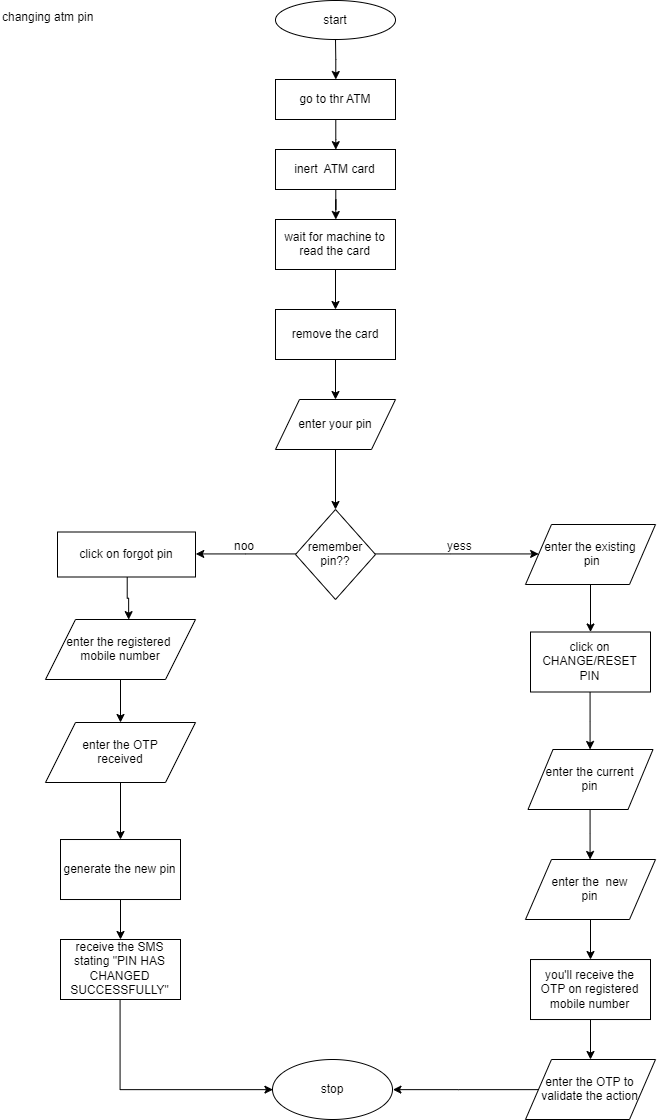

The diagram above was exported from draw.io. Its source (the exported page's mxGraphModel, read from the mxfile embedded in the PNG):
<mxGraphModel dx="1684" dy="397" grid="1" gridSize="10" guides="1" tooltips="1" connect="1" arrows="1" fold="1" page="1" pageScale="1" pageWidth="850" pageHeight="1100" math="0" shadow="0">
  <root>
    <mxCell id="V6cQQR6t-0nlJQ9ekm6K-0" />
    <mxCell id="V6cQQR6t-0nlJQ9ekm6K-1" parent="V6cQQR6t-0nlJQ9ekm6K-0" />
    <mxCell id="R-qlZirus1Cj_By9jy6E-0" value="changing atm pin" style="text;html=1;resizable=0;points=[];autosize=1;align=left;verticalAlign=top;spacingTop=-4;" vertex="1" parent="V6cQQR6t-0nlJQ9ekm6K-1">
      <mxGeometry x="75" y="38" width="110" height="20" as="geometry" />
    </mxCell>
    <mxCell id="7hh_RKeFF90E5aE7OL1Z-0" value="" style="edgeStyle=orthogonalEdgeStyle;rounded=0;orthogonalLoop=1;jettySize=auto;html=1;" edge="1" parent="V6cQQR6t-0nlJQ9ekm6K-1" source="7hh_RKeFF90E5aE7OL1Z-1" target="7hh_RKeFF90E5aE7OL1Z-3">
      <mxGeometry relative="1" as="geometry" />
    </mxCell>
    <mxCell id="7hh_RKeFF90E5aE7OL1Z-1" value="start" style="ellipse;whiteSpace=wrap;html=1;" vertex="1" parent="V6cQQR6t-0nlJQ9ekm6K-1">
      <mxGeometry x="350" y="31" width="120" height="39" as="geometry" />
    </mxCell>
    <mxCell id="7hh_RKeFF90E5aE7OL1Z-2" style="edgeStyle=orthogonalEdgeStyle;rounded=0;orthogonalLoop=1;jettySize=auto;html=1;entryX=0.5;entryY=0;entryDx=0;entryDy=0;" edge="1" parent="V6cQQR6t-0nlJQ9ekm6K-1" source="7hh_RKeFF90E5aE7OL1Z-3" target="7hh_RKeFF90E5aE7OL1Z-5">
      <mxGeometry relative="1" as="geometry" />
    </mxCell>
    <mxCell id="7hh_RKeFF90E5aE7OL1Z-3" value="go to thr ATM" style="rounded=0;whiteSpace=wrap;html=1;" vertex="1" parent="V6cQQR6t-0nlJQ9ekm6K-1">
      <mxGeometry x="350" y="110" width="120" height="40" as="geometry" />
    </mxCell>
    <mxCell id="7hh_RKeFF90E5aE7OL1Z-4" value="" style="edgeStyle=orthogonalEdgeStyle;rounded=0;orthogonalLoop=1;jettySize=auto;html=1;" edge="1" parent="V6cQQR6t-0nlJQ9ekm6K-1" source="7hh_RKeFF90E5aE7OL1Z-5" target="7hh_RKeFF90E5aE7OL1Z-7">
      <mxGeometry relative="1" as="geometry" />
    </mxCell>
    <mxCell id="7hh_RKeFF90E5aE7OL1Z-5" value="inert&amp;nbsp; ATM card" style="rounded=0;whiteSpace=wrap;html=1;" vertex="1" parent="V6cQQR6t-0nlJQ9ekm6K-1">
      <mxGeometry x="350" y="180" width="120" height="40" as="geometry" />
    </mxCell>
    <mxCell id="7hh_RKeFF90E5aE7OL1Z-6" value="" style="edgeStyle=orthogonalEdgeStyle;rounded=0;orthogonalLoop=1;jettySize=auto;html=1;" edge="1" parent="V6cQQR6t-0nlJQ9ekm6K-1" source="7hh_RKeFF90E5aE7OL1Z-7" target="7hh_RKeFF90E5aE7OL1Z-9">
      <mxGeometry relative="1" as="geometry" />
    </mxCell>
    <mxCell id="7hh_RKeFF90E5aE7OL1Z-7" value="wait for machine to read the card" style="rounded=0;whiteSpace=wrap;html=1;" vertex="1" parent="V6cQQR6t-0nlJQ9ekm6K-1">
      <mxGeometry x="350" y="250" width="120" height="50" as="geometry" />
    </mxCell>
    <mxCell id="7hh_RKeFF90E5aE7OL1Z-8" value="" style="edgeStyle=orthogonalEdgeStyle;rounded=0;orthogonalLoop=1;jettySize=auto;html=1;" edge="1" parent="V6cQQR6t-0nlJQ9ekm6K-1" source="7hh_RKeFF90E5aE7OL1Z-9" target="7hh_RKeFF90E5aE7OL1Z-10">
      <mxGeometry relative="1" as="geometry" />
    </mxCell>
    <mxCell id="7hh_RKeFF90E5aE7OL1Z-9" value="remove the card" style="rounded=0;whiteSpace=wrap;html=1;" vertex="1" parent="V6cQQR6t-0nlJQ9ekm6K-1">
      <mxGeometry x="350" y="340" width="120" height="50" as="geometry" />
    </mxCell>
    <mxCell id="7hh_RKeFF90E5aE7OL1Z-12" value="" style="edgeStyle=orthogonalEdgeStyle;rounded=0;orthogonalLoop=1;jettySize=auto;html=1;" edge="1" parent="V6cQQR6t-0nlJQ9ekm6K-1" source="7hh_RKeFF90E5aE7OL1Z-10">
      <mxGeometry relative="1" as="geometry">
        <mxPoint x="410" y="540" as="targetPoint" />
      </mxGeometry>
    </mxCell>
    <mxCell id="7hh_RKeFF90E5aE7OL1Z-10" value="enter your pin" style="shape=parallelogram;perimeter=parallelogramPerimeter;whiteSpace=wrap;html=1;" vertex="1" parent="V6cQQR6t-0nlJQ9ekm6K-1">
      <mxGeometry x="350" y="430" width="120" height="50" as="geometry" />
    </mxCell>
    <mxCell id="7hh_RKeFF90E5aE7OL1Z-19" style="edgeStyle=orthogonalEdgeStyle;rounded=0;orthogonalLoop=1;jettySize=auto;html=1;entryX=1;entryY=0.5;entryDx=0;entryDy=0;" edge="1" parent="V6cQQR6t-0nlJQ9ekm6K-1" source="7hh_RKeFF90E5aE7OL1Z-13" target="7hh_RKeFF90E5aE7OL1Z-14">
      <mxGeometry relative="1" as="geometry" />
    </mxCell>
    <mxCell id="7hh_RKeFF90E5aE7OL1Z-27" style="edgeStyle=orthogonalEdgeStyle;rounded=0;orthogonalLoop=1;jettySize=auto;html=1;entryX=0;entryY=0.5;entryDx=0;entryDy=0;" edge="1" parent="V6cQQR6t-0nlJQ9ekm6K-1" source="7hh_RKeFF90E5aE7OL1Z-13" target="7hh_RKeFF90E5aE7OL1Z-26">
      <mxGeometry relative="1" as="geometry" />
    </mxCell>
    <mxCell id="7hh_RKeFF90E5aE7OL1Z-13" value="&amp;nbsp;remember&amp;nbsp;&lt;br&gt;pin??" style="rhombus;whiteSpace=wrap;html=1;strokeColor=#000000;" vertex="1" parent="V6cQQR6t-0nlJQ9ekm6K-1">
      <mxGeometry x="370" y="540" width="80" height="90" as="geometry" />
    </mxCell>
    <mxCell id="7hh_RKeFF90E5aE7OL1Z-20" style="edgeStyle=orthogonalEdgeStyle;rounded=0;orthogonalLoop=1;jettySize=auto;html=1;entryX=0.551;entryY=-0.001;entryDx=0;entryDy=0;entryPerimeter=0;" edge="1" parent="V6cQQR6t-0nlJQ9ekm6K-1" source="7hh_RKeFF90E5aE7OL1Z-14" target="7hh_RKeFF90E5aE7OL1Z-15">
      <mxGeometry relative="1" as="geometry" />
    </mxCell>
    <mxCell id="7hh_RKeFF90E5aE7OL1Z-14" value="click on forgot pin" style="rounded=0;whiteSpace=wrap;html=1;strokeColor=#000000;" vertex="1" parent="V6cQQR6t-0nlJQ9ekm6K-1">
      <mxGeometry x="132" y="562.5" width="138" height="45" as="geometry" />
    </mxCell>
    <mxCell id="7hh_RKeFF90E5aE7OL1Z-21" value="" style="edgeStyle=orthogonalEdgeStyle;rounded=0;orthogonalLoop=1;jettySize=auto;html=1;" edge="1" parent="V6cQQR6t-0nlJQ9ekm6K-1" source="7hh_RKeFF90E5aE7OL1Z-15" target="7hh_RKeFF90E5aE7OL1Z-17">
      <mxGeometry relative="1" as="geometry" />
    </mxCell>
    <mxCell id="7hh_RKeFF90E5aE7OL1Z-15" value="enter the registered&amp;nbsp;&lt;br&gt;mobile number" style="shape=parallelogram;perimeter=parallelogramPerimeter;whiteSpace=wrap;html=1;strokeColor=#000000;" vertex="1" parent="V6cQQR6t-0nlJQ9ekm6K-1">
      <mxGeometry x="120" y="650" width="150" height="60" as="geometry" />
    </mxCell>
    <mxCell id="7hh_RKeFF90E5aE7OL1Z-23" value="" style="edgeStyle=orthogonalEdgeStyle;rounded=0;orthogonalLoop=1;jettySize=auto;html=1;" edge="1" parent="V6cQQR6t-0nlJQ9ekm6K-1" source="7hh_RKeFF90E5aE7OL1Z-16" target="7hh_RKeFF90E5aE7OL1Z-18">
      <mxGeometry relative="1" as="geometry" />
    </mxCell>
    <mxCell id="7hh_RKeFF90E5aE7OL1Z-16" value="generate the new pin" style="rounded=0;whiteSpace=wrap;html=1;strokeColor=#000000;" vertex="1" parent="V6cQQR6t-0nlJQ9ekm6K-1">
      <mxGeometry x="135" y="870.0188598632812" width="120" height="60" as="geometry" />
    </mxCell>
    <mxCell id="7hh_RKeFF90E5aE7OL1Z-22" value="" style="edgeStyle=orthogonalEdgeStyle;rounded=0;orthogonalLoop=1;jettySize=auto;html=1;" edge="1" parent="V6cQQR6t-0nlJQ9ekm6K-1" source="7hh_RKeFF90E5aE7OL1Z-17" target="7hh_RKeFF90E5aE7OL1Z-16">
      <mxGeometry relative="1" as="geometry" />
    </mxCell>
    <mxCell id="7hh_RKeFF90E5aE7OL1Z-17" value="enter the OTP&lt;br&gt;received" style="shape=parallelogram;perimeter=parallelogramPerimeter;whiteSpace=wrap;html=1;strokeColor=#000000;" vertex="1" parent="V6cQQR6t-0nlJQ9ekm6K-1">
      <mxGeometry x="120" y="753" width="150" height="60" as="geometry" />
    </mxCell>
    <mxCell id="7hh_RKeFF90E5aE7OL1Z-41" style="edgeStyle=orthogonalEdgeStyle;rounded=0;orthogonalLoop=1;jettySize=auto;html=1;entryX=0;entryY=0.5;entryDx=0;entryDy=0;" edge="1" parent="V6cQQR6t-0nlJQ9ekm6K-1" source="7hh_RKeFF90E5aE7OL1Z-18" target="7hh_RKeFF90E5aE7OL1Z-33">
      <mxGeometry relative="1" as="geometry">
        <Array as="points">
          <mxPoint x="195" y="1120" />
        </Array>
      </mxGeometry>
    </mxCell>
    <mxCell id="7hh_RKeFF90E5aE7OL1Z-18" value="receive the SMS stating &quot;PIN HAS CHANGED SUCCESSFULLY&quot;" style="rounded=0;whiteSpace=wrap;html=1;strokeColor=#000000;" vertex="1" parent="V6cQQR6t-0nlJQ9ekm6K-1">
      <mxGeometry x="135" y="970" width="120" height="60" as="geometry" />
    </mxCell>
    <mxCell id="7hh_RKeFF90E5aE7OL1Z-24" value="noo" style="text;html=1;resizable=0;points=[];autosize=1;align=left;verticalAlign=top;spacingTop=-4;" vertex="1" parent="V6cQQR6t-0nlJQ9ekm6K-1">
      <mxGeometry x="307" y="567" width="40" height="20" as="geometry" />
    </mxCell>
    <mxCell id="7hh_RKeFF90E5aE7OL1Z-34" value="" style="edgeStyle=orthogonalEdgeStyle;rounded=0;orthogonalLoop=1;jettySize=auto;html=1;" edge="1" parent="V6cQQR6t-0nlJQ9ekm6K-1" source="7hh_RKeFF90E5aE7OL1Z-26" target="7hh_RKeFF90E5aE7OL1Z-29">
      <mxGeometry relative="1" as="geometry" />
    </mxCell>
    <mxCell id="7hh_RKeFF90E5aE7OL1Z-26" value="enter the existing&lt;br&gt;&amp;nbsp;pin" style="shape=parallelogram;perimeter=parallelogramPerimeter;whiteSpace=wrap;html=1;strokeColor=#000000;" vertex="1" parent="V6cQQR6t-0nlJQ9ekm6K-1">
      <mxGeometry x="600" y="555" width="130" height="60" as="geometry" />
    </mxCell>
    <mxCell id="7hh_RKeFF90E5aE7OL1Z-39" value="" style="edgeStyle=orthogonalEdgeStyle;rounded=0;orthogonalLoop=1;jettySize=auto;html=1;" edge="1" parent="V6cQQR6t-0nlJQ9ekm6K-1" source="7hh_RKeFF90E5aE7OL1Z-28" target="7hh_RKeFF90E5aE7OL1Z-32">
      <mxGeometry relative="1" as="geometry" />
    </mxCell>
    <mxCell id="7hh_RKeFF90E5aE7OL1Z-28" value="you'll receive the&lt;br&gt;OTP on registered mobile number" style="rounded=0;whiteSpace=wrap;html=1;strokeColor=#000000;" vertex="1" parent="V6cQQR6t-0nlJQ9ekm6K-1">
      <mxGeometry x="605" y="990.0283203125" width="120" height="60" as="geometry" />
    </mxCell>
    <mxCell id="7hh_RKeFF90E5aE7OL1Z-36" value="" style="edgeStyle=orthogonalEdgeStyle;rounded=0;orthogonalLoop=1;jettySize=auto;html=1;" edge="1" parent="V6cQQR6t-0nlJQ9ekm6K-1" source="7hh_RKeFF90E5aE7OL1Z-29" target="7hh_RKeFF90E5aE7OL1Z-31">
      <mxGeometry relative="1" as="geometry" />
    </mxCell>
    <mxCell id="7hh_RKeFF90E5aE7OL1Z-29" value="click on CHANGE/RESET PIN" style="rounded=0;whiteSpace=wrap;html=1;strokeColor=#000000;" vertex="1" parent="V6cQQR6t-0nlJQ9ekm6K-1">
      <mxGeometry x="605" y="662.5" width="120" height="60" as="geometry" />
    </mxCell>
    <mxCell id="7hh_RKeFF90E5aE7OL1Z-38" value="" style="edgeStyle=orthogonalEdgeStyle;rounded=0;orthogonalLoop=1;jettySize=auto;html=1;" edge="1" parent="V6cQQR6t-0nlJQ9ekm6K-1" source="7hh_RKeFF90E5aE7OL1Z-30" target="7hh_RKeFF90E5aE7OL1Z-28">
      <mxGeometry relative="1" as="geometry" />
    </mxCell>
    <mxCell id="7hh_RKeFF90E5aE7OL1Z-30" value="enter the&amp;nbsp; new &lt;br&gt;pin" style="shape=parallelogram;perimeter=parallelogramPerimeter;whiteSpace=wrap;html=1;strokeColor=#000000;" vertex="1" parent="V6cQQR6t-0nlJQ9ekm6K-1">
      <mxGeometry x="600" y="890" width="130" height="60" as="geometry" />
    </mxCell>
    <mxCell id="7hh_RKeFF90E5aE7OL1Z-37" value="" style="edgeStyle=orthogonalEdgeStyle;rounded=0;orthogonalLoop=1;jettySize=auto;html=1;" edge="1" parent="V6cQQR6t-0nlJQ9ekm6K-1" source="7hh_RKeFF90E5aE7OL1Z-31" target="7hh_RKeFF90E5aE7OL1Z-30">
      <mxGeometry relative="1" as="geometry" />
    </mxCell>
    <mxCell id="7hh_RKeFF90E5aE7OL1Z-31" value="enter the current &lt;br&gt;pin" style="shape=parallelogram;perimeter=parallelogramPerimeter;whiteSpace=wrap;html=1;strokeColor=#000000;" vertex="1" parent="V6cQQR6t-0nlJQ9ekm6K-1">
      <mxGeometry x="602.5" y="780" width="125" height="60" as="geometry" />
    </mxCell>
    <mxCell id="7hh_RKeFF90E5aE7OL1Z-40" style="edgeStyle=orthogonalEdgeStyle;rounded=0;orthogonalLoop=1;jettySize=auto;html=1;entryX=1;entryY=0.5;entryDx=0;entryDy=0;" edge="1" parent="V6cQQR6t-0nlJQ9ekm6K-1" source="7hh_RKeFF90E5aE7OL1Z-32" target="7hh_RKeFF90E5aE7OL1Z-33">
      <mxGeometry relative="1" as="geometry" />
    </mxCell>
    <mxCell id="7hh_RKeFF90E5aE7OL1Z-32" value="enter the OTP to validate the action" style="shape=parallelogram;perimeter=parallelogramPerimeter;whiteSpace=wrap;html=1;strokeColor=#000000;" vertex="1" parent="V6cQQR6t-0nlJQ9ekm6K-1">
      <mxGeometry x="600" y="1090" width="130" height="60" as="geometry" />
    </mxCell>
    <mxCell id="7hh_RKeFF90E5aE7OL1Z-33" value="stop" style="ellipse;whiteSpace=wrap;html=1;strokeColor=#000000;" vertex="1" parent="V6cQQR6t-0nlJQ9ekm6K-1">
      <mxGeometry x="347" y="1090" width="120" height="60" as="geometry" />
    </mxCell>
    <mxCell id="7hh_RKeFF90E5aE7OL1Z-42" value="yess" style="text;html=1;resizable=0;points=[];autosize=1;align=left;verticalAlign=top;spacingTop=-4;" vertex="1" parent="V6cQQR6t-0nlJQ9ekm6K-1">
      <mxGeometry x="520" y="567" width="40" height="20" as="geometry" />
    </mxCell>
  </root>
</mxGraphModel>